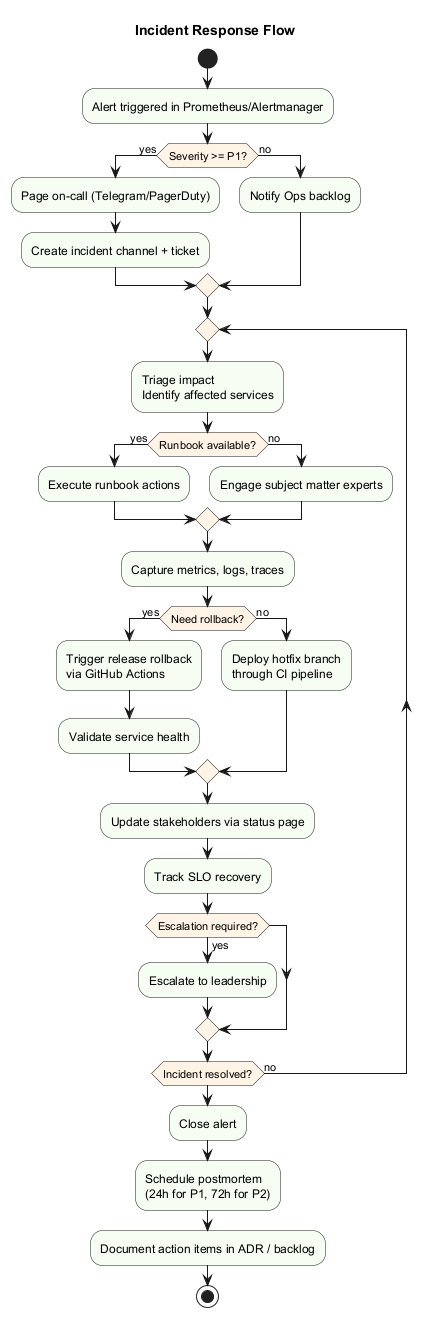

The diagram above was rendered by PlantUML. Its source (embedded in the PNG):
@startuml
title Incident Response Flow

skinparam backgroundColor #FFFFFF
skinparam activity {
  BackgroundColor #f6fdf3
  BarColor #4caf50
  DiamondBackgroundColor #fff4e6
}

start
:Alert triggered in Prometheus/Alertmanager;
if (Severity >= P1?) then (yes)
  :Page on-call (Telegram/PagerDuty);
  :Create incident channel + ticket;
else (no)
  :Notify Ops backlog;
endif

repeat
  :Triage impact\nIdentify affected services;
  if (Runbook available?) then (yes)
    :Execute runbook actions;
  else (no)
    :Engage subject matter experts;
  endif

  :Capture metrics, logs, traces;
  if (Need rollback?) then (yes)
    :Trigger release rollback\nvia GitHub Actions;
    :Validate service health;
  else (no)
    :Deploy hotfix branch\nthrough CI pipeline;
  endif

  :Update stakeholders via status page;
  :Track SLO recovery;
  if (Escalation required?) then (yes)
    :Escalate to leadership;
  endif
repeat while (Incident resolved?) is (no)

:Close alert;
:Schedule postmortem\n(24h for P1, 72h for P2);
:Document action items in ADR / backlog;
stop
@enduml